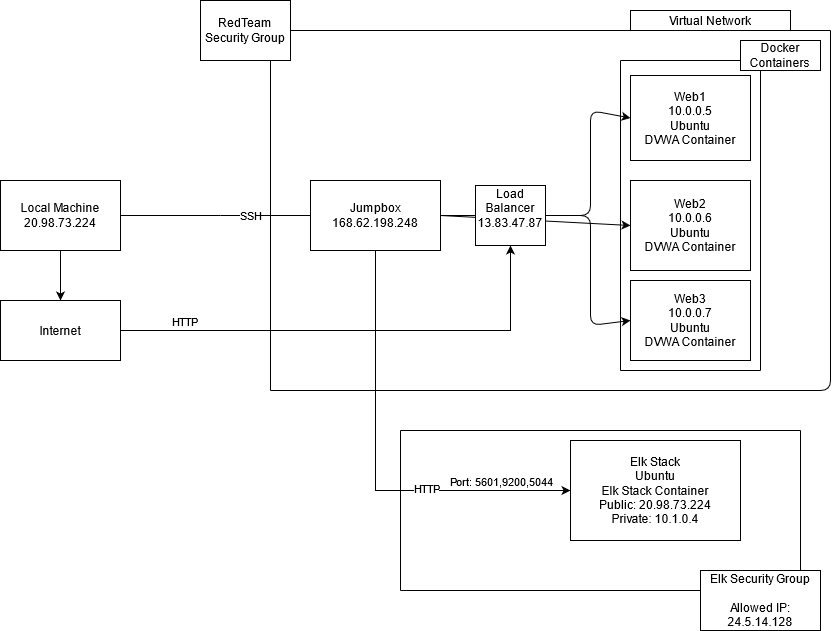

The diagram above was exported from draw.io. Its source (the exported page's mxGraphModel, read from the mxfile embedded in the PNG):
<mxGraphModel dx="1422" dy="790" grid="1" gridSize="10" guides="1" tooltips="1" connect="1" arrows="1" fold="1" page="1" pageScale="1" pageWidth="850" pageHeight="1100" math="0" shadow="0">
  <root>
    <mxCell id="0" />
    <mxCell id="1" parent="0" />
    <mxCell id="-toI9mg-lf_uMLyEFC02-22" style="edgeStyle=orthogonalEdgeStyle;rounded=0;orthogonalLoop=1;jettySize=auto;html=1;exitX=0.5;exitY=1;exitDx=0;exitDy=0;entryX=0;entryY=0.5;entryDx=0;entryDy=0;" parent="1" source="-toI9mg-lf_uMLyEFC02-3" target="-toI9mg-lf_uMLyEFC02-7" edge="1">
      <mxGeometry relative="1" as="geometry" />
    </mxCell>
    <mxCell id="-toI9mg-lf_uMLyEFC02-26" value="&lt;div&gt;HTTP&lt;/div&gt;" style="edgeLabel;html=1;align=center;verticalAlign=middle;resizable=0;points=[];" parent="-toI9mg-lf_uMLyEFC02-22" vertex="1" connectable="0">
      <mxGeometry x="-0.1013" y="-1" relative="1" as="geometry">
        <mxPoint x="51" y="42" as="offset" />
      </mxGeometry>
    </mxCell>
    <mxCell id="-toI9mg-lf_uMLyEFC02-46" value="&lt;div&gt;Port: 5601,9200,5044&lt;/div&gt;" style="edgeLabel;html=1;align=center;verticalAlign=middle;resizable=0;points=[];" parent="-toI9mg-lf_uMLyEFC02-22" vertex="1" connectable="0">
      <mxGeometry x="0.6909" y="1" relative="1" as="geometry">
        <mxPoint x="-3" y="-9" as="offset" />
      </mxGeometry>
    </mxCell>
    <mxCell id="-toI9mg-lf_uMLyEFC02-27" style="edgeStyle=orthogonalEdgeStyle;rounded=0;orthogonalLoop=1;jettySize=auto;html=1;entryX=0.5;entryY=1;entryDx=0;entryDy=0;exitX=1;exitY=0.5;exitDx=0;exitDy=0;" parent="1" target="-toI9mg-lf_uMLyEFC02-21" edge="1" source="-toI9mg-lf_uMLyEFC02-52">
      <mxGeometry relative="1" as="geometry">
        <mxPoint x="60" y="450" as="sourcePoint" />
        <Array as="points">
          <mxPoint x="520" y="420" />
        </Array>
      </mxGeometry>
    </mxCell>
    <mxCell id="-toI9mg-lf_uMLyEFC02-30" value="&lt;div&gt;HTTP&lt;/div&gt;" style="edgeLabel;html=1;align=center;verticalAlign=middle;resizable=0;points=[];" parent="-toI9mg-lf_uMLyEFC02-27" vertex="1" connectable="0">
      <mxGeometry x="-0.1037" y="-2" relative="1" as="geometry">
        <mxPoint x="-150" y="-12" as="offset" />
      </mxGeometry>
    </mxCell>
    <mxCell id="-toI9mg-lf_uMLyEFC02-53" style="edgeStyle=orthogonalEdgeStyle;rounded=0;orthogonalLoop=1;jettySize=auto;html=1;" parent="1" source="-toI9mg-lf_uMLyEFC02-1" target="-toI9mg-lf_uMLyEFC02-52" edge="1">
      <mxGeometry relative="1" as="geometry" />
    </mxCell>
    <mxCell id="-toI9mg-lf_uMLyEFC02-1" value="&lt;div&gt;Local Machine&lt;/div&gt;&lt;div&gt;&lt;div class=&quot;fxc-gc-cell fxc-gc-columncell_0_7&quot; id=&quot;fxc-gc-cell-content_0_7&quot;&gt;&lt;div class=&quot;fxc-gc-text&quot;&gt;20.98.73.224&lt;/div&gt;&lt;/div&gt;&lt;/div&gt;" style="rounded=0;whiteSpace=wrap;html=1;" parent="1" vertex="1">
      <mxGeometry x="10" y="270" width="120" height="70" as="geometry" />
    </mxCell>
    <mxCell id="-toI9mg-lf_uMLyEFC02-3" value="&lt;div&gt;Jumpbox&lt;/div&gt;&lt;div&gt;168.62.198.248&lt;/div&gt;" style="rounded=0;whiteSpace=wrap;html=1;" parent="1" vertex="1">
      <mxGeometry x="320" y="270" width="130" height="70" as="geometry" />
    </mxCell>
    <mxCell id="-toI9mg-lf_uMLyEFC02-4" value="&lt;div&gt;Web2&lt;br&gt;            &lt;div class=&quot;ext-overview-property-value&quot;&gt;10.0.0.6&lt;/div&gt;&lt;/div&gt;&lt;div&gt;Ubuntu&lt;/div&gt;&lt;div&gt;DVWA Container&lt;br&gt;&lt;/div&gt;" style="rounded=0;whiteSpace=wrap;html=1;" parent="1" vertex="1">
      <mxGeometry x="640" y="270" width="120" height="90" as="geometry" />
    </mxCell>
    <mxCell id="-toI9mg-lf_uMLyEFC02-5" value="&lt;div&gt;Web1&lt;/div&gt;&lt;div&gt;10.0.0.5&lt;/div&gt;&lt;div&gt;Ubuntu&lt;/div&gt;&lt;div&gt;DVWA Container&lt;br&gt;&lt;/div&gt;" style="rounded=0;whiteSpace=wrap;html=1;" parent="1" vertex="1">
      <mxGeometry x="640" y="165" width="120" height="85" as="geometry" />
    </mxCell>
    <mxCell id="-toI9mg-lf_uMLyEFC02-6" value="&lt;div&gt;Web3&lt;br&gt;            &lt;div class=&quot;ext-overview-property-value&quot;&gt;10.0.0.7&lt;/div&gt;&lt;/div&gt;&lt;div&gt;Ubuntu&lt;br&gt;&lt;/div&gt;&lt;div&gt;DVWA Container&lt;br&gt;&lt;/div&gt;" style="rounded=0;whiteSpace=wrap;html=1;" parent="1" vertex="1">
      <mxGeometry x="640" y="370" width="120" height="80" as="geometry" />
    </mxCell>
    <mxCell id="-toI9mg-lf_uMLyEFC02-7" value="&lt;div&gt;Elk Stack&lt;/div&gt;&lt;div&gt;Ubuntu&lt;/div&gt;&lt;div&gt;Elk Stack Container&lt;br&gt;&lt;/div&gt;&lt;div&gt;Public: 20.98.73.224&lt;/div&gt;&lt;div&gt;Private: 10.1.0.4&lt;/div&gt;" style="rounded=0;whiteSpace=wrap;html=1;" parent="1" vertex="1">
      <mxGeometry x="580" y="530" width="170" height="100" as="geometry" />
    </mxCell>
    <mxCell id="-toI9mg-lf_uMLyEFC02-8" value="&lt;div&gt;SSH&lt;/div&gt;" style="endArrow=none;html=1;exitX=1;exitY=0.5;exitDx=0;exitDy=0;entryX=0;entryY=0.5;entryDx=0;entryDy=0;startArrow=none;" parent="1" target="-toI9mg-lf_uMLyEFC02-3" edge="1">
      <mxGeometry x="-0.3333" width="50" height="50" relative="1" as="geometry">
        <mxPoint x="230" y="305" as="sourcePoint" />
        <mxPoint x="510" y="410" as="targetPoint" />
        <mxPoint as="offset" />
      </mxGeometry>
    </mxCell>
    <mxCell id="-toI9mg-lf_uMLyEFC02-14" value="" style="endArrow=classic;html=1;exitX=1;exitY=0.5;exitDx=0;exitDy=0;entryX=0;entryY=0.5;entryDx=0;entryDy=0;" parent="1" source="-toI9mg-lf_uMLyEFC02-3" target="-toI9mg-lf_uMLyEFC02-4" edge="1">
      <mxGeometry width="50" height="50" relative="1" as="geometry">
        <mxPoint x="600" y="460" as="sourcePoint" />
        <mxPoint x="650" y="410" as="targetPoint" />
      </mxGeometry>
    </mxCell>
    <mxCell id="-toI9mg-lf_uMLyEFC02-15" value="" style="endArrow=classic;html=1;exitX=1;exitY=0.5;exitDx=0;exitDy=0;entryX=0;entryY=0.5;entryDx=0;entryDy=0;" parent="1" source="-toI9mg-lf_uMLyEFC02-3" target="-toI9mg-lf_uMLyEFC02-6" edge="1">
      <mxGeometry width="50" height="50" relative="1" as="geometry">
        <mxPoint x="600" y="460" as="sourcePoint" />
        <mxPoint x="650" y="410" as="targetPoint" />
        <Array as="points">
          <mxPoint x="600" y="305" />
          <mxPoint x="600" y="415" />
        </Array>
      </mxGeometry>
    </mxCell>
    <mxCell id="-toI9mg-lf_uMLyEFC02-16" value="" style="endArrow=classic;html=1;exitX=1;exitY=0.5;exitDx=0;exitDy=0;entryX=0;entryY=0.5;entryDx=0;entryDy=0;" parent="1" source="-toI9mg-lf_uMLyEFC02-3" target="-toI9mg-lf_uMLyEFC02-5" edge="1">
      <mxGeometry width="50" height="50" relative="1" as="geometry">
        <mxPoint x="600" y="460" as="sourcePoint" />
        <mxPoint x="650" y="410" as="targetPoint" />
        <Array as="points">
          <mxPoint x="600" y="305" />
          <mxPoint x="600" y="200" />
        </Array>
      </mxGeometry>
    </mxCell>
    <mxCell id="-toI9mg-lf_uMLyEFC02-18" value="" style="endArrow=none;html=1;" parent="1" edge="1">
      <mxGeometry width="50" height="50" relative="1" as="geometry">
        <mxPoint x="280" y="480" as="sourcePoint" />
        <mxPoint x="840" y="120" as="targetPoint" />
        <Array as="points">
          <mxPoint x="280" y="120" />
        </Array>
      </mxGeometry>
    </mxCell>
    <mxCell id="-toI9mg-lf_uMLyEFC02-19" value="" style="endArrow=none;html=1;" parent="1" edge="1">
      <mxGeometry width="50" height="50" relative="1" as="geometry">
        <mxPoint x="280" y="480" as="sourcePoint" />
        <mxPoint x="840" y="120" as="targetPoint" />
        <Array as="points">
          <mxPoint x="840" y="480" />
        </Array>
      </mxGeometry>
    </mxCell>
    <mxCell id="-toI9mg-lf_uMLyEFC02-20" value="Virtual Network" style="whiteSpace=wrap;html=1;" parent="1" vertex="1">
      <mxGeometry x="640" y="100" width="160" height="20" as="geometry" />
    </mxCell>
    <mxCell id="-toI9mg-lf_uMLyEFC02-21" value="&lt;div&gt;Load&lt;/div&gt;&lt;div&gt;Balancer&lt;/div&gt;&lt;div&gt;&lt;div class=&quot;fxc-gc-cell fxc-gc-columncell_0_7&quot; id=&quot;fxc-gc-cell-content_0_25&quot;&gt;&lt;div class=&quot;fxc-gc-text&quot;&gt;13.83.47.87&lt;/div&gt;&lt;div class=&quot;fxc-gc-text&quot;&gt;&lt;br&gt;&lt;/div&gt;&lt;/div&gt;&lt;/div&gt;" style="whiteSpace=wrap;html=1;" parent="1" vertex="1">
      <mxGeometry x="485" y="275" width="70" height="60" as="geometry" />
    </mxCell>
    <mxCell id="-toI9mg-lf_uMLyEFC02-32" value="" style="endArrow=none;html=1;exitX=1;exitY=0.5;exitDx=0;exitDy=0;" parent="1" source="-toI9mg-lf_uMLyEFC02-1" edge="1">
      <mxGeometry x="-0.6842" width="50" height="50" relative="1" as="geometry">
        <mxPoint x="130" y="305" as="sourcePoint" />
        <mxPoint x="230" y="305" as="targetPoint" />
        <mxPoint as="offset" />
      </mxGeometry>
    </mxCell>
    <mxCell id="-toI9mg-lf_uMLyEFC02-33" value="&lt;div&gt;RedTeam Security Group&lt;/div&gt;" style="whiteSpace=wrap;html=1;" parent="1" vertex="1">
      <mxGeometry x="210" y="90" width="90" height="60" as="geometry" />
    </mxCell>
    <mxCell id="-toI9mg-lf_uMLyEFC02-36" value="" style="endArrow=none;html=1;" parent="1" edge="1">
      <mxGeometry width="50" height="50" relative="1" as="geometry">
        <mxPoint x="410" y="520" as="sourcePoint" />
        <mxPoint x="810" y="520" as="targetPoint" />
      </mxGeometry>
    </mxCell>
    <mxCell id="-toI9mg-lf_uMLyEFC02-37" value="" style="endArrow=none;html=1;" parent="1" edge="1">
      <mxGeometry width="50" height="50" relative="1" as="geometry">
        <mxPoint x="410" y="520" as="sourcePoint" />
        <mxPoint x="410" y="680" as="targetPoint" />
      </mxGeometry>
    </mxCell>
    <mxCell id="-toI9mg-lf_uMLyEFC02-38" value="" style="endArrow=none;html=1;" parent="1" edge="1">
      <mxGeometry width="50" height="50" relative="1" as="geometry">
        <mxPoint x="810" y="680" as="sourcePoint" />
        <mxPoint x="810" y="520" as="targetPoint" />
      </mxGeometry>
    </mxCell>
    <mxCell id="-toI9mg-lf_uMLyEFC02-39" value="" style="endArrow=none;html=1;" parent="1" edge="1">
      <mxGeometry width="50" height="50" relative="1" as="geometry">
        <mxPoint x="410" y="680" as="sourcePoint" />
        <mxPoint x="810" y="680" as="targetPoint" />
      </mxGeometry>
    </mxCell>
    <mxCell id="-toI9mg-lf_uMLyEFC02-40" value="&lt;div&gt;Elk Security Group&lt;/div&gt;&lt;div&gt;&lt;br&gt;&lt;/div&gt;&lt;div&gt;Allowed IP: 24.5.14.128&lt;/div&gt;" style="whiteSpace=wrap;html=1;" parent="1" vertex="1">
      <mxGeometry x="710" y="660" width="120" height="60" as="geometry" />
    </mxCell>
    <mxCell id="-toI9mg-lf_uMLyEFC02-41" value="" style="endArrow=none;html=1;" parent="1" edge="1">
      <mxGeometry width="50" height="50" relative="1" as="geometry">
        <mxPoint x="630" y="460" as="sourcePoint" />
        <mxPoint x="630" y="150" as="targetPoint" />
      </mxGeometry>
    </mxCell>
    <mxCell id="-toI9mg-lf_uMLyEFC02-42" value="" style="endArrow=none;html=1;" parent="1" edge="1">
      <mxGeometry width="50" height="50" relative="1" as="geometry">
        <mxPoint x="630" y="460" as="sourcePoint" />
        <mxPoint x="770" y="460" as="targetPoint" />
      </mxGeometry>
    </mxCell>
    <mxCell id="-toI9mg-lf_uMLyEFC02-43" value="" style="endArrow=none;html=1;" parent="1" edge="1">
      <mxGeometry width="50" height="50" relative="1" as="geometry">
        <mxPoint x="770" y="150" as="sourcePoint" />
        <mxPoint x="630" y="150" as="targetPoint" />
      </mxGeometry>
    </mxCell>
    <mxCell id="-toI9mg-lf_uMLyEFC02-44" value="" style="endArrow=none;html=1;" parent="1" edge="1">
      <mxGeometry width="50" height="50" relative="1" as="geometry">
        <mxPoint x="770" y="460" as="sourcePoint" />
        <mxPoint x="770" y="150" as="targetPoint" />
      </mxGeometry>
    </mxCell>
    <mxCell id="-toI9mg-lf_uMLyEFC02-45" value="&lt;div&gt;Docker Containers&lt;/div&gt;" style="whiteSpace=wrap;html=1;" parent="1" vertex="1">
      <mxGeometry x="750" y="130" width="80" height="30" as="geometry" />
    </mxCell>
    <mxCell id="-toI9mg-lf_uMLyEFC02-52" value="&lt;div&gt;Internet&lt;/div&gt;" style="whiteSpace=wrap;html=1;" parent="1" vertex="1">
      <mxGeometry x="10" y="390" width="120" height="60" as="geometry" />
    </mxCell>
  </root>
</mxGraphModel>